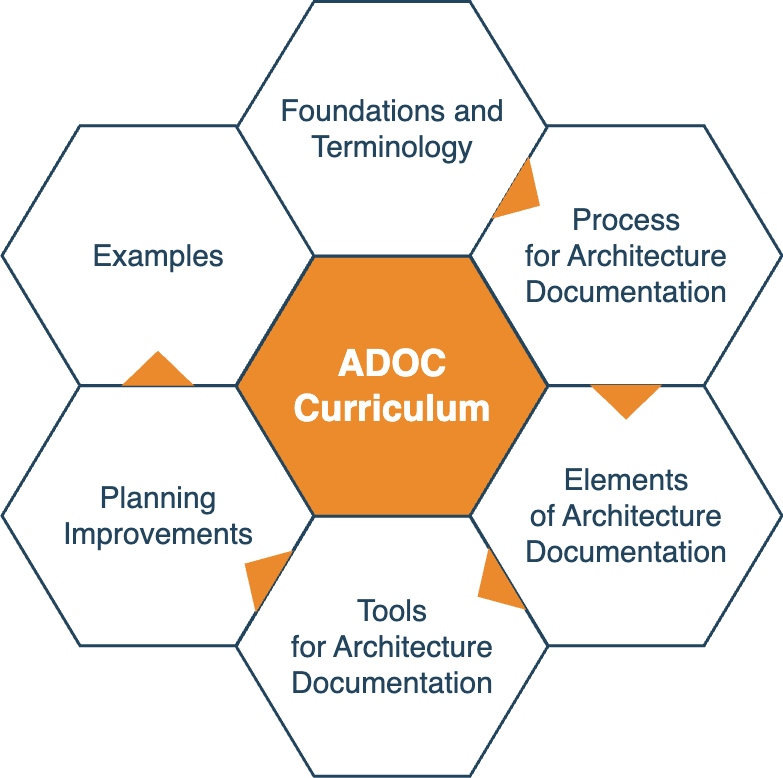

The diagram above was exported from draw.io. Its source (the exported page's mxGraphModel, read from the mxfile embedded in the PNG):
<mxGraphModel dx="394" dy="-1947" grid="1" gridSize="10" guides="1" tooltips="1" connect="1" arrows="1" fold="1" page="1" pageScale="1" pageWidth="1169" pageHeight="827" background="none" math="0" shadow="0">
  <root>
    <mxCell id="0" />
    <mxCell id="1" parent="0" />
    <mxCell id="644" value="&lt;font style=&quot;font-size: 37px;&quot; color=&quot;#ffffff&quot;&gt;&lt;b style=&quot;&quot;&gt;ADOC&lt;br&gt;Curriculum&lt;/b&gt;&lt;/font&gt;" style="shape=hexagon;perimeter=hexagonPerimeter2;whiteSpace=wrap;html=1;shadow=0;labelBackgroundColor=none;strokeColor=#23445D;fillColor=#EB8B2C;gradientColor=none;fontFamily=Helvetica;fontSize=30;fontColor=#23445d;align=center;strokeWidth=3;" parent="1" vertex="1">
      <mxGeometry x="428.57894736842115" y="2764.7982456140344" width="311.84210526315786" height="259.86842105263156" as="geometry" />
    </mxCell>
    <mxCell id="645" value="" style="triangle;whiteSpace=wrap;html=1;shadow=0;labelBackgroundColor=none;strokeColor=none;fillColor=#FFFFFF;fontFamily=Helvetica;fontSize=17;fontColor=#23445d;align=center;rotation=90;gradientColor=none;flipV=1;flipH=1;opacity=20;" parent="1" vertex="1">
      <mxGeometry x="309.5" y="2782.6666666666665" width="72" height="152" as="geometry" />
    </mxCell>
    <mxCell id="646" value="&lt;font&gt;Foundations and&lt;/font&gt;&lt;div&gt;&lt;font&gt;Terminology&lt;/font&gt;&lt;/div&gt;" style="shape=hexagon;perimeter=hexagonPerimeter2;whiteSpace=wrap;html=1;shadow=0;labelBackgroundColor=none;strokeColor=#23445D;fillColor=#ffffff;gradientColor=none;fontFamily=Helvetica;fontSize=30;fontColor=#23445D;align=center;strokeWidth=3;" parent="1" vertex="1">
      <mxGeometry x="428.58" y="2510" width="311.84" height="254.54" as="geometry" />
    </mxCell>
    <mxCell id="647" value="Process&lt;br&gt;for Architecture Documentation" style="shape=hexagon;perimeter=hexagonPerimeter2;whiteSpace=wrap;html=1;shadow=0;labelBackgroundColor=none;strokeColor=#23445D;fillColor=#FFFFFF;gradientColor=none;fontFamily=Helvetica;fontSize=30;fontColor=#23445d;align=center;strokeWidth=3;" parent="1" vertex="1">
      <mxGeometry x="662.6578947368422" y="2634.1995614035086" width="311.84210526315786" height="259.86842105263156" as="geometry" />
    </mxCell>
    <mxCell id="648" value="Elements&lt;br&gt;of Architecture Documentation" style="shape=hexagon;perimeter=hexagonPerimeter2;whiteSpace=wrap;html=1;shadow=0;labelBackgroundColor=none;strokeColor=#23445D;fillColor=#FFFFFF;gradientColor=none;fontFamily=Helvetica;fontSize=30;fontColor=#23445d;align=center;strokeWidth=3;" parent="1" vertex="1">
      <mxGeometry x="662.6578947368422" y="2894.2653508771928" width="311.84210526315786" height="259.86842105263156" as="geometry" />
    </mxCell>
    <mxCell id="649" value="Tools&lt;div&gt;for Architecture Documentation&lt;/div&gt;" style="shape=hexagon;perimeter=hexagonPerimeter2;whiteSpace=wrap;html=1;shadow=0;labelBackgroundColor=none;strokeColor=#23445D;fillColor=#FFFFFF;gradientColor=none;fontFamily=Helvetica;fontSize=30;fontColor=#23445d;align=center;strokeWidth=3;" parent="1" vertex="1">
      <mxGeometry x="428.57894736842115" y="3024.7982456140344" width="311.84210526315786" height="259.86842105263156" as="geometry" />
    </mxCell>
    <mxCell id="650" value="Planning&lt;div&gt;Improvements&lt;/div&gt;" style="shape=hexagon;perimeter=hexagonPerimeter2;whiteSpace=wrap;html=1;shadow=0;labelBackgroundColor=none;strokeColor=#23445D;fillColor=#FFFFFF;gradientColor=none;fontFamily=Helvetica;fontSize=30;fontColor=#23445d;align=center;strokeWidth=3;" parent="1" vertex="1">
      <mxGeometry x="194.5" y="2894.2653508771928" width="311.84210526315786" height="259.86842105263156" as="geometry" />
    </mxCell>
    <mxCell id="651" value="&lt;font&gt;Examples&lt;/font&gt;" style="shape=hexagon;perimeter=hexagonPerimeter2;whiteSpace=wrap;html=1;shadow=0;labelBackgroundColor=none;strokeColor=#23445D;fillColor=#ffffff;gradientColor=none;fontFamily=Helvetica;fontSize=30;fontColor=#23445D;align=center;strokeWidth=3;" parent="1" vertex="1">
      <mxGeometry x="194.5000000000001" y="2634.1995614035086" width="311.84210526315786" height="259.86842105263156" as="geometry" />
    </mxCell>
    <mxCell id="652" value="" style="triangle;whiteSpace=wrap;html=1;shadow=0;labelBackgroundColor=none;strokeColor=none;fillColor=light-dark(#eb892d, #a0bcd2);fontFamily=Helvetica;fontSize=17;fontColor=#23445d;align=center;rotation=31;gradientColor=none;strokeWidth=3;" parent="1" vertex="1">
      <mxGeometry x="700" y="2668.6666666666665" width="35" height="73" as="geometry" />
    </mxCell>
    <mxCell id="653" value="" style="triangle;whiteSpace=wrap;html=1;shadow=0;labelBackgroundColor=none;strokeColor=none;fillColor=light-dark(#eb892d, #a0bcd2);fontFamily=Helvetica;fontSize=17;fontColor=#23445d;align=center;rotation=31;gradientColor=none;flipH=1;strokeWidth=3;" parent="1" vertex="1">
      <mxGeometry x="434.5" y="3044.666666666666" width="35" height="73" as="geometry" />
    </mxCell>
    <mxCell id="655" value="" style="triangle;whiteSpace=wrap;html=1;shadow=0;labelBackgroundColor=none;strokeColor=none;fillColor=light-dark(#eb892d, #a0bcd2);fontFamily=Helvetica;fontSize=17;fontColor=#23445d;align=center;rotation=329;gradientColor=none;flipH=1;strokeWidth=3;" parent="1" vertex="1">
      <mxGeometry x="667.5" y="3059.666666666666" width="35" height="73" as="geometry" />
    </mxCell>
    <mxCell id="656" value="" style="triangle;whiteSpace=wrap;html=1;shadow=0;labelBackgroundColor=none;strokeColor=none;fillColor=light-dark(#eb892d, #a0bcd2);fontFamily=Helvetica;fontSize=17;fontColor=#23445d;align=center;rotation=90;gradientColor=none;strokeWidth=3;" parent="1" vertex="1">
      <mxGeometry x="801.078947368421" y="2874.1666666666665" width="35" height="73" as="geometry" />
    </mxCell>
    <mxCell id="657" value="" style="triangle;whiteSpace=wrap;html=1;shadow=0;labelBackgroundColor=none;strokeColor=none;fillColor=light-dark(#eb892d, #a0bcd2);fontFamily=Helvetica;fontSize=17;fontColor=#23445d;align=center;rotation=90;gradientColor=none;flipH=1;strokeWidth=3;" parent="1" vertex="1">
      <mxGeometry x="332.92105263157896" y="2840.1666666666665" width="35" height="73" as="geometry" />
    </mxCell>
  </root>
</mxGraphModel>